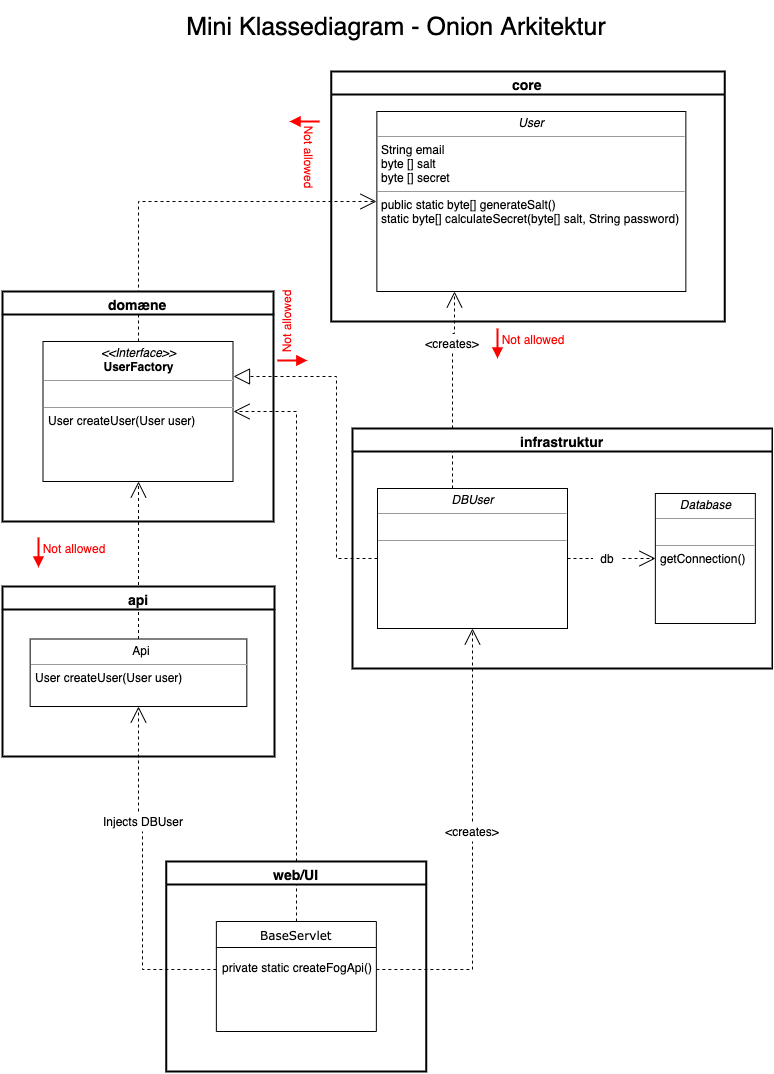

The diagram above was exported from draw.io. Its source (the exported page's mxGraphModel, read from the mxfile embedded in the PNG):
<mxGraphModel dx="1106" dy="830" grid="1" gridSize="10" guides="1" tooltips="1" connect="1" arrows="1" fold="1" page="1" pageScale="1" pageWidth="827" pageHeight="1169" background="#ffffff" math="0" shadow="0">
  <root>
    <mxCell id="0" />
    <mxCell id="1" parent="0" />
    <mxCell id="fBfqj53G46dwCPdMKGsD-27" style="edgeStyle=orthogonalEdgeStyle;rounded=0;orthogonalLoop=1;jettySize=auto;html=1;exitX=0.5;exitY=0;exitDx=0;exitDy=0;entryX=0;entryY=0.5;entryDx=0;entryDy=0;dashed=1;endArrow=open;endFill=0;endSize=14;strokeWidth=1;" parent="1" source="5d2195bd80daf111-18" target="fBfqj53G46dwCPdMKGsD-26" edge="1">
      <mxGeometry relative="1" as="geometry" />
    </mxCell>
    <mxCell id="fBfqj53G46dwCPdMKGsD-24" style="edgeStyle=orthogonalEdgeStyle;rounded=0;orthogonalLoop=1;jettySize=auto;html=1;entryX=1;entryY=0.25;entryDx=0;entryDy=0;dashed=1;endArrow=block;endFill=0;endSize=14;strokeWidth=1;exitX=0;exitY=0.5;exitDx=0;exitDy=0;" parent="1" source="fBfqj53G46dwCPdMKGsD-9" target="5d2195bd80daf111-18" edge="1">
      <mxGeometry relative="1" as="geometry">
        <Array as="points">
          <mxPoint x="353.86" y="577" />
          <mxPoint x="353.86" y="395" />
        </Array>
      </mxGeometry>
    </mxCell>
    <mxCell id="fBfqj53G46dwCPdMKGsD-30" style="edgeStyle=orthogonalEdgeStyle;rounded=0;orthogonalLoop=1;jettySize=auto;html=1;exitX=1;exitY=0.5;exitDx=0;exitDy=0;entryX=0;entryY=0.5;entryDx=0;entryDy=0;dashed=1;endArrow=none;endFill=0;endSize=14;strokeWidth=1;" parent="1" source="fBfqj53G46dwCPdMKGsD-9" target="fBfqj53G46dwCPdMKGsD-29" edge="1">
      <mxGeometry relative="1" as="geometry" />
    </mxCell>
    <mxCell id="fBfqj53G46dwCPdMKGsD-31" style="edgeStyle=orthogonalEdgeStyle;rounded=0;orthogonalLoop=1;jettySize=auto;html=1;entryX=0.25;entryY=1;entryDx=0;entryDy=0;dashed=1;endArrow=open;endFill=0;endSize=14;strokeWidth=1;exitX=0.5;exitY=0;exitDx=0;exitDy=0;" parent="1" source="fBfqj53G46dwCPdMKGsD-32" target="fBfqj53G46dwCPdMKGsD-26" edge="1">
      <mxGeometry relative="1" as="geometry" />
    </mxCell>
    <mxCell id="fBfqj53G46dwCPdMKGsD-35" style="edgeStyle=orthogonalEdgeStyle;rounded=0;orthogonalLoop=1;jettySize=auto;html=1;entryX=0.5;entryY=1;entryDx=0;entryDy=0;dashed=1;endArrow=none;endFill=0;endSize=14;strokeWidth=1;" parent="1" target="fBfqj53G46dwCPdMKGsD-32" edge="1">
      <mxGeometry relative="1" as="geometry">
        <mxPoint x="470" y="507" as="sourcePoint" />
      </mxGeometry>
    </mxCell>
    <mxCell id="fBfqj53G46dwCPdMKGsD-9" value="&lt;p style=&quot;margin: 0px ; margin-top: 4px ; text-align: center&quot;&gt;&lt;i&gt;DBUser&lt;/i&gt;&lt;/p&gt;&lt;hr size=&quot;1&quot;&gt;&lt;p style=&quot;margin: 0px ; margin-left: 4px&quot;&gt;&lt;br&gt;&lt;/p&gt;&lt;hr size=&quot;1&quot;&gt;&lt;p style=&quot;margin: 0px ; margin-left: 4px&quot;&gt;&lt;br&gt;&lt;/p&gt;" style="verticalAlign=top;align=left;overflow=fill;fontSize=12;fontFamily=Helvetica;html=1;rounded=0;shadow=0;comic=0;labelBackgroundColor=none;strokeWidth=1" parent="1" vertex="1">
      <mxGeometry x="395" y="507" width="190" height="140" as="geometry" />
    </mxCell>
    <mxCell id="fBfqj53G46dwCPdMKGsD-15" style="edgeStyle=orthogonalEdgeStyle;rounded=0;orthogonalLoop=1;jettySize=auto;html=1;entryX=1;entryY=0.5;entryDx=0;entryDy=0;dashed=1;endArrow=open;endFill=0;endSize=14;strokeWidth=1;exitX=0.5;exitY=0;exitDx=0;exitDy=0;" parent="1" source="fBfqj53G46dwCPdMKGsD-10" target="5d2195bd80daf111-18" edge="1">
      <mxGeometry relative="1" as="geometry" />
    </mxCell>
    <mxCell id="fBfqj53G46dwCPdMKGsD-18" style="edgeStyle=orthogonalEdgeStyle;rounded=0;orthogonalLoop=1;jettySize=auto;html=1;entryX=0.5;entryY=1;entryDx=0;entryDy=0;dashed=1;endArrow=open;endFill=0;endSize=14;strokeWidth=1;" parent="1" source="fBfqj53G46dwCPdMKGsD-16" target="fBfqj53G46dwCPdMKGsD-9" edge="1">
      <mxGeometry relative="1" as="geometry">
        <Array as="points">
          <mxPoint x="490" y="790" />
          <mxPoint x="490" y="790" />
        </Array>
      </mxGeometry>
    </mxCell>
    <mxCell id="fBfqj53G46dwCPdMKGsD-16" value="&amp;lt;creates&amp;gt;" style="text;html=1;strokeColor=none;fillColor=none;align=center;verticalAlign=middle;whiteSpace=wrap;rounded=0;" parent="1" vertex="1">
      <mxGeometry x="430" y="840" width="120" height="20" as="geometry" />
    </mxCell>
    <mxCell id="fBfqj53G46dwCPdMKGsD-17" style="edgeStyle=orthogonalEdgeStyle;rounded=0;orthogonalLoop=1;jettySize=auto;html=1;entryX=0.5;entryY=1;entryDx=0;entryDy=0;dashed=1;endArrow=none;endFill=0;endSize=14;strokeWidth=1;" parent="1" source="fBfqj53G46dwCPdMKGsD-11" target="fBfqj53G46dwCPdMKGsD-16" edge="1">
      <mxGeometry relative="1" as="geometry">
        <Array as="points">
          <mxPoint x="490" y="988" />
          <mxPoint x="490" y="860" />
        </Array>
      </mxGeometry>
    </mxCell>
    <mxCell id="fBfqj53G46dwCPdMKGsD-23" style="edgeStyle=orthogonalEdgeStyle;rounded=0;orthogonalLoop=1;jettySize=auto;html=1;entryX=0.5;entryY=1;entryDx=0;entryDy=0;dashed=1;endArrow=open;endFill=0;endSize=14;strokeWidth=1;" parent="1" source="fBfqj53G46dwCPdMKGsD-19" target="fBfqj53G46dwCPdMKGsD-21" edge="1">
      <mxGeometry relative="1" as="geometry">
        <Array as="points">
          <mxPoint x="156" y="820" />
          <mxPoint x="156" y="820" />
        </Array>
      </mxGeometry>
    </mxCell>
    <mxCell id="fBfqj53G46dwCPdMKGsD-19" value="Injects DBUser" style="text;html=1;strokeColor=none;fillColor=none;align=center;verticalAlign=middle;whiteSpace=wrap;rounded=0;" parent="1" vertex="1">
      <mxGeometry x="100" y="830" width="120" height="20" as="geometry" />
    </mxCell>
    <mxCell id="fBfqj53G46dwCPdMKGsD-20" style="edgeStyle=orthogonalEdgeStyle;rounded=0;orthogonalLoop=1;jettySize=auto;html=1;entryX=0.5;entryY=1;entryDx=0;entryDy=0;dashed=1;endArrow=none;endFill=0;endSize=14;strokeWidth=1;" parent="1" source="fBfqj53G46dwCPdMKGsD-11" target="fBfqj53G46dwCPdMKGsD-19" edge="1">
      <mxGeometry relative="1" as="geometry">
        <Array as="points">
          <mxPoint x="160" y="988" />
          <mxPoint x="160" y="850" />
        </Array>
      </mxGeometry>
    </mxCell>
    <mxCell id="fBfqj53G46dwCPdMKGsD-25" style="edgeStyle=orthogonalEdgeStyle;rounded=0;orthogonalLoop=1;jettySize=auto;html=1;entryX=0.5;entryY=1;entryDx=0;entryDy=0;dashed=1;endArrow=open;endFill=0;endSize=14;strokeWidth=1;" parent="1" source="fBfqj53G46dwCPdMKGsD-21" target="5d2195bd80daf111-18" edge="1">
      <mxGeometry relative="1" as="geometry" />
    </mxCell>
    <mxCell id="fBfqj53G46dwCPdMKGsD-32" value="&amp;lt;creates&amp;gt;" style="text;html=1;strokeColor=none;fillColor=none;align=center;verticalAlign=middle;whiteSpace=wrap;rounded=0;" parent="1" vertex="1">
      <mxGeometry x="410" y="352" width="120" height="20" as="geometry" />
    </mxCell>
    <mxCell id="fBfqj53G46dwCPdMKGsD-36" value="web/UI" style="swimlane;rounded=0;shadow=0;strokeWidth=2;fillColor=#ffffff;fontFamily=Helvetica;fontSize=14;align=center;html=1;strokeColor=#000000;" parent="1" vertex="1">
      <mxGeometry x="183.86" y="880" width="260" height="210" as="geometry">
        <mxRectangle x="223" y="900" width="100" height="23" as="alternateBounds" />
      </mxGeometry>
    </mxCell>
    <mxCell id="fBfqj53G46dwCPdMKGsD-10" value="&lt;font style=&quot;font-size: 12px&quot;&gt;BaseServlet&lt;/font&gt;" style="swimlane;html=1;fontStyle=0;childLayout=stackLayout;horizontal=1;startSize=26;fillColor=none;horizontalStack=0;resizeParent=1;resizeLast=0;collapsible=1;marginBottom=0;swimlaneFillColor=#ffffff;rounded=0;shadow=0;comic=0;labelBackgroundColor=none;strokeWidth=1;fontFamily=Verdana;fontSize=10;align=center;" parent="fBfqj53G46dwCPdMKGsD-36" vertex="1">
      <mxGeometry x="50" y="60" width="160" height="110" as="geometry" />
    </mxCell>
    <mxCell id="fBfqj53G46dwCPdMKGsD-11" value="private static createFogApi()" style="text;html=1;strokeColor=none;fillColor=none;align=center;verticalAlign=middle;whiteSpace=wrap;rounded=0;" parent="fBfqj53G46dwCPdMKGsD-10" vertex="1">
      <mxGeometry y="26" width="160" height="40" as="geometry" />
    </mxCell>
    <mxCell id="fBfqj53G46dwCPdMKGsD-38" value="api" style="swimlane;rounded=0;shadow=0;strokeWidth=2;fillColor=#ffffff;fontFamily=Helvetica;fontSize=14;align=center;html=1;strokeColor=#000000;" parent="1" vertex="1">
      <mxGeometry x="20" y="605" width="272" height="170" as="geometry">
        <mxRectangle x="29" y="605" width="60" height="23" as="alternateBounds" />
      </mxGeometry>
    </mxCell>
    <mxCell id="fBfqj53G46dwCPdMKGsD-21" value="&lt;p style=&quot;margin: 0px ; margin-top: 4px ; text-align: center&quot;&gt;&lt;/p&gt;&lt;p style=&quot;text-align: center ; margin: 0px 0px 0px 4px&quot;&gt;Api&lt;/p&gt;&lt;hr size=&quot;1&quot;&gt;&lt;p style=&quot;margin: 0px ; margin-left: 4px&quot;&gt;User createUser(User user&lt;span&gt;)&lt;/span&gt;&lt;/p&gt;" style="verticalAlign=top;align=left;overflow=fill;fontSize=12;fontFamily=Helvetica;html=1;rounded=0;shadow=0;comic=0;labelBackgroundColor=none;strokeWidth=1" parent="fBfqj53G46dwCPdMKGsD-38" vertex="1">
      <mxGeometry x="27.66" y="52.5" width="216.67" height="67.5" as="geometry" />
    </mxCell>
    <mxCell id="fBfqj53G46dwCPdMKGsD-39" value="domæne" style="swimlane;rounded=0;shadow=0;strokeWidth=2;fillColor=#ffffff;fontFamily=Helvetica;fontSize=14;align=center;html=1;strokeColor=#000000;" parent="1" vertex="1">
      <mxGeometry x="20" y="310" width="271" height="230" as="geometry">
        <mxRectangle x="29" y="320" width="80" height="23" as="alternateBounds" />
      </mxGeometry>
    </mxCell>
    <mxCell id="5d2195bd80daf111-18" value="&lt;p style=&quot;margin: 0px ; margin-top: 4px ; text-align: center&quot;&gt;&lt;i&gt;&amp;lt;&amp;lt;Interface&amp;gt;&amp;gt;&lt;/i&gt;&lt;br&gt;&lt;b&gt;UserFactory&lt;/b&gt;&lt;/p&gt;&lt;hr size=&quot;1&quot;&gt;&lt;p style=&quot;margin: 0px ; margin-left: 4px&quot;&gt;&lt;br&gt;&lt;/p&gt;&lt;hr size=&quot;1&quot;&gt;&lt;p style=&quot;margin: 0px ; margin-left: 4px&quot;&gt;User createUser(User user)&lt;/p&gt;" style="verticalAlign=top;align=left;overflow=fill;fontSize=12;fontFamily=Helvetica;html=1;rounded=0;shadow=0;comic=0;labelBackgroundColor=none;strokeWidth=1" parent="fBfqj53G46dwCPdMKGsD-39" vertex="1">
      <mxGeometry x="40.5" y="50" width="190" height="140" as="geometry" />
    </mxCell>
    <mxCell id="fBfqj53G46dwCPdMKGsD-40" value="core" style="swimlane;rounded=0;shadow=0;strokeWidth=2;fillColor=#ffffff;fontFamily=Helvetica;fontSize=14;align=center;html=1;strokeColor=#000000;" parent="1" vertex="1">
      <mxGeometry x="348.86" y="90" width="393.5" height="250" as="geometry" />
    </mxCell>
    <mxCell id="fBfqj53G46dwCPdMKGsD-26" value="&lt;p style=&quot;margin: 0px ; margin-top: 4px ; text-align: center&quot;&gt;&lt;i&gt;User&lt;/i&gt;&lt;/p&gt;&lt;hr size=&quot;1&quot;&gt;&lt;p style=&quot;margin: 0px ; margin-left: 4px&quot;&gt;String email&lt;/p&gt;&lt;p style=&quot;margin: 0px ; margin-left: 4px&quot;&gt;byte [] salt&lt;/p&gt;&lt;p style=&quot;margin: 0px ; margin-left: 4px&quot;&gt;byte [] secret&lt;/p&gt;&lt;hr size=&quot;1&quot;&gt;&lt;p style=&quot;margin: 0px ; margin-left: 4px&quot;&gt;public static byte[] generateSalt()&lt;/p&gt;&lt;p style=&quot;margin: 0px ; margin-left: 4px&quot;&gt;static byte[] calculateSecret(byte[] salt, String password)&lt;/p&gt;" style="verticalAlign=top;align=left;overflow=fill;fontSize=12;fontFamily=Helvetica;html=1;rounded=0;shadow=0;comic=0;labelBackgroundColor=none;strokeWidth=1" parent="fBfqj53G46dwCPdMKGsD-40" vertex="1">
      <mxGeometry x="45.5" y="40" width="309" height="180" as="geometry" />
    </mxCell>
    <mxCell id="fBfqj53G46dwCPdMKGsD-41" value="infrastruktur" style="swimlane;rounded=0;shadow=0;strokeWidth=2;fillColor=#ffffff;fontFamily=Helvetica;fontSize=14;align=center;html=1;strokeColor=#000000;" parent="1" vertex="1">
      <mxGeometry x="370" y="447" width="420" height="240" as="geometry" />
    </mxCell>
    <mxCell id="fBfqj53G46dwCPdMKGsD-14" value="&lt;p style=&quot;margin: 0px ; margin-top: 4px ; text-align: center&quot;&gt;&lt;i&gt;Database&lt;/i&gt;&lt;/p&gt;&lt;hr size=&quot;1&quot;&gt;&lt;p style=&quot;margin: 0px ; margin-left: 4px&quot;&gt;&lt;br&gt;&lt;/p&gt;&lt;hr size=&quot;1&quot;&gt;&lt;p style=&quot;margin: 0px ; margin-left: 4px&quot;&gt;getConnection()&lt;/p&gt;" style="verticalAlign=top;align=left;overflow=fill;fontSize=12;fontFamily=Helvetica;html=1;rounded=0;shadow=0;comic=0;labelBackgroundColor=none;strokeWidth=1" parent="fBfqj53G46dwCPdMKGsD-41" vertex="1">
      <mxGeometry x="302.86" y="65" width="100" height="130" as="geometry" />
    </mxCell>
    <mxCell id="fBfqj53G46dwCPdMKGsD-29" value="db" style="text;html=1;strokeColor=none;fillColor=none;align=center;verticalAlign=middle;whiteSpace=wrap;rounded=0;" parent="fBfqj53G46dwCPdMKGsD-41" vertex="1">
      <mxGeometry x="240" y="120" width="30" height="20" as="geometry" />
    </mxCell>
    <mxCell id="fBfqj53G46dwCPdMKGsD-28" style="edgeStyle=orthogonalEdgeStyle;rounded=0;orthogonalLoop=1;jettySize=auto;html=1;entryX=0;entryY=0.5;entryDx=0;entryDy=0;dashed=1;endArrow=open;endFill=0;endSize=14;strokeWidth=1;exitX=1;exitY=0.5;exitDx=0;exitDy=0;" parent="fBfqj53G46dwCPdMKGsD-41" source="fBfqj53G46dwCPdMKGsD-29" target="fBfqj53G46dwCPdMKGsD-14" edge="1">
      <mxGeometry relative="1" as="geometry" />
    </mxCell>
    <mxCell id="fBfqj53G46dwCPdMKGsD-42" value="" style="endArrow=block;html=1;strokeWidth=2;strokeColor=#FF0000;endFill=1;" parent="1" edge="1">
      <mxGeometry width="50" height="50" relative="1" as="geometry">
        <mxPoint x="515" y="347" as="sourcePoint" />
        <mxPoint x="515" y="377" as="targetPoint" />
      </mxGeometry>
    </mxCell>
    <mxCell id="fBfqj53G46dwCPdMKGsD-48" value="&lt;font color=&quot;#ff0000&quot;&gt;Not allowed&lt;/font&gt;" style="text;html=1;strokeColor=none;fillColor=none;align=center;verticalAlign=middle;whiteSpace=wrap;rounded=0;" parent="1" vertex="1">
      <mxGeometry x="515" y="348" width="70" height="20" as="geometry" />
    </mxCell>
    <mxCell id="fBfqj53G46dwCPdMKGsD-50" value="" style="endArrow=block;html=1;strokeWidth=2;strokeColor=#FF0000;endFill=1;" parent="1" edge="1">
      <mxGeometry width="50" height="50" relative="1" as="geometry">
        <mxPoint x="56" y="556" as="sourcePoint" />
        <mxPoint x="56" y="586" as="targetPoint" />
      </mxGeometry>
    </mxCell>
    <mxCell id="fBfqj53G46dwCPdMKGsD-51" value="&lt;font color=&quot;#ff0000&quot;&gt;Not allowed&lt;/font&gt;" style="text;html=1;strokeColor=none;fillColor=none;align=center;verticalAlign=middle;whiteSpace=wrap;rounded=0;" parent="1" vertex="1">
      <mxGeometry x="56" y="557" width="70" height="20" as="geometry" />
    </mxCell>
    <mxCell id="fBfqj53G46dwCPdMKGsD-52" value="" style="endArrow=block;html=1;strokeWidth=2;strokeColor=#FF0000;endFill=1;" parent="1" edge="1">
      <mxGeometry width="50" height="50" relative="1" as="geometry">
        <mxPoint x="294.86" y="379" as="sourcePoint" />
        <mxPoint x="324.86" y="379" as="targetPoint" />
      </mxGeometry>
    </mxCell>
    <mxCell id="fBfqj53G46dwCPdMKGsD-53" value="&lt;font color=&quot;#ff0000&quot;&gt;Not allowed&lt;/font&gt;" style="text;html=1;strokeColor=none;fillColor=none;align=center;verticalAlign=middle;whiteSpace=wrap;rounded=0;rotation=-90;" parent="1" vertex="1">
      <mxGeometry x="268.86" y="331" width="70" height="20" as="geometry" />
    </mxCell>
    <mxCell id="fBfqj53G46dwCPdMKGsD-54" value="" style="endArrow=block;html=1;strokeWidth=2;strokeColor=#FF0000;endFill=1;" parent="1" edge="1">
      <mxGeometry width="50" height="50" relative="1" as="geometry">
        <mxPoint x="337" y="140" as="sourcePoint" />
        <mxPoint x="307" y="140" as="targetPoint" />
      </mxGeometry>
    </mxCell>
    <mxCell id="fBfqj53G46dwCPdMKGsD-55" value="&lt;font color=&quot;#ff0000&quot;&gt;Not allowed&lt;/font&gt;" style="text;html=1;strokeColor=none;fillColor=none;align=center;verticalAlign=middle;whiteSpace=wrap;rounded=0;rotation=90;" parent="1" vertex="1">
      <mxGeometry x="292" y="165" width="70" height="20" as="geometry" />
    </mxCell>
    <mxCell id="fBfqj53G46dwCPdMKGsD-56" value="&lt;font style=&quot;font-size: 25px&quot;&gt;Mini Klassediagram - Onion Arkitektur&lt;/font&gt;" style="text;html=1;strokeColor=none;fillColor=none;align=center;verticalAlign=middle;whiteSpace=wrap;rounded=0;" parent="1" vertex="1">
      <mxGeometry x="52.86" y="20" width="720" height="50" as="geometry" />
    </mxCell>
  </root>
</mxGraphModel>